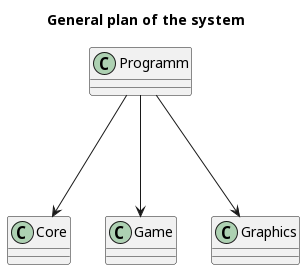

The diagram above was rendered by PlantUML. Its source (embedded in the PNG):
@startuml
title "General plan of the system"

class Core {

}

class Game {

}

class Graphics {

}

class Programm {

}

Programm ---> Game
Programm ---> Graphics
Programm ---> Core
@enduml